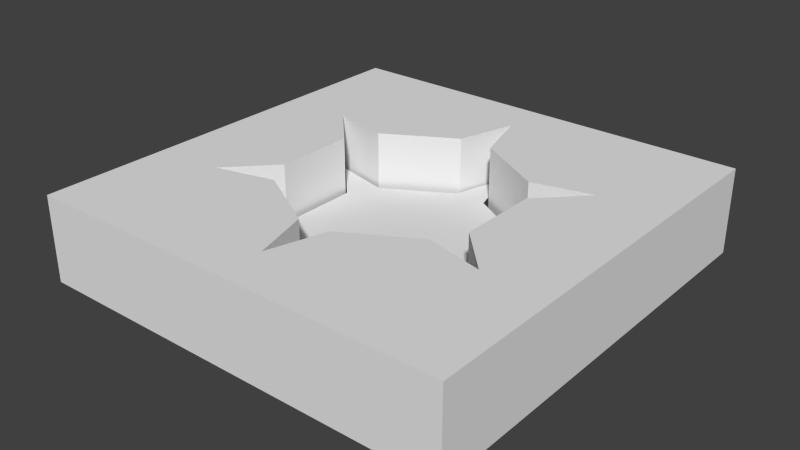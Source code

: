 # Source: runeNova.blend  (saved by Blender 2.68.0; exported with 4.5.12 LTS)
import bpy
from mathutils import Matrix  # noqa: F401  (used for matrix-valued properties, if any)

bpy.ops.wm.read_factory_settings(use_empty=True)
scene = bpy.context.scene
scene.name = 'Scene'

# ---- collections
col_collection_1 = bpy.data.collections.new('Collection 1'); scene.collection.children.link(col_collection_1)

# ---- world
world_world = bpy.data.worlds.new('World'); scene.world = world_world
world_world.color = (0.05088, 0.05088, 0.05088)
world_world.use_sun_shadow = False
world_world.sun_shadow_jitter_overblur = 0.0
world_world.cycles.sampling_method = 'MANUAL'
world_world.cycles.sample_map_resolution = 256

# ---- meshes
me_circle = bpy.data.meshes.new('Circle')
me_circle.from_pydata([(0.0, 1.0, 0.0), (-0.866, 0.5, 0.0), (-0.866, -0.5, 0.0), (8.742e-08, -1.0, 0.0), (0.866, -0.5, 0.0), (0.866, 0.5, 0.0), (0.0, 1.0, 0.0), (-0.866, 0.5, 0.0), (0.0, 1.0, 0.0), (-0.866, 0.5, 0.0), (0.0, 1.0, 0.0), (-0.866, 0.5, 0.0), (0.0, 1.0, 0.0), (-0.866, 0.5, 0.0), (-0.1018, 0.6531, 0.0), (-0.5148, 0.4147, 0.0), (0.1018, -0.6531, 0.0), (0.5148, -0.4147, 0.0), (-0.6165, 0.2384, 0.0), (-0.6165, -0.2384, 0.0), (0.6165, -0.2384, 0.0), (0.6165, 0.2384, 0.0), (-0.5148, -0.4147, 0.0), (-0.1018, -0.6531, 0.0), (0.1018, 0.6531, 0.0), (0.5148, 0.4147, 0.0)], [(0, 6), (7, 1), (6, 8), (9, 7), (8, 10), (11, 9), (10, 12), (13, 11)], [(20, 19, 18, 21), (16, 3, 23, 22, 2, 19, 20, 4, 17), (15, 18, 1, 13), (21, 25, 5), (12, 0, 24, 14), (18, 15, 14, 24, 25, 21)])
me_circle.use_remesh_preserve_volume = False
me_circle.use_remesh_preserve_attributes = False
me_circle.use_mirror_vertex_groups = False
me_circle.update()
me_plane = bpy.data.meshes.new('Plane')
me_plane.from_pydata([(1.0, -1.0, 0.0), (-1.0, -1.0, 0.0), (1.0, 1.0, 0.0), (-1.0, 1.0, 0.0), (0.4058, 0.3341, 0.4), (0.6827, 0.4014, 0.4), (0.486, 0.1952, 0.4), (0.486, -0.1808, 0.4), (-0.6827, 0.4014, 0.0), (-0.4058, 0.3341, 0.0), (-0.08023, 0.5221, 0.0), (7.153e-07, 0.7955, 0.0), (0.08023, 0.5221, 0.0), (0.4058, 0.3341, 0.0), (0.6827, 0.4014, 0.0), (0.486, 0.1952, 0.0), (0.486, -0.1808, 0.0), (0.6827, -0.387, 0.0), (0.08023, 0.5221, 0.4), (7.153e-07, 0.7955, 0.4), (-0.08023, 0.5221, 0.4), (-0.4058, 0.3341, 0.4), (-0.6827, 0.4014, 0.4), (-1.0, 1.0, 0.4), (1.0, 1.0, 0.4), (-1.0, -1.0, 0.4), (1.0, -1.0, 0.4), (0.4058, -0.3197, 0.0), (0.08023, -0.5077, 0.0), (-7.004e-07, -0.7812, 0.0), (-0.08023, -0.5077, 0.0), (-0.4058, -0.3197, 0.0), (-0.6827, -0.387, 0.0), (-0.486, -0.1808, 0.0), (-0.486, 0.1952, 0.0), (0.6827, -0.387, 0.4), (0.4058, -0.3197, 0.4), (0.08023, -0.5077, 0.4), (-7.004e-07, -0.7812, 0.4), (-0.08023, -0.5077, 0.4), (-0.4058, -0.3197, 0.4), (-0.6827, -0.387, 0.4), (-0.486, -0.1808, 0.4), (-0.486, 0.1952, 0.4)], [], [(26, 24, 23, 22, 21, 20, 19, 18, 4, 5, 6, 7, 35), (25, 26, 35, 36, 37, 38, 39, 40, 41, 42, 43, 22, 23), (0, 17, 16, 15, 14, 13, 12, 11, 10, 9, 8, 3, 2), (1, 3, 8, 34, 33, 32, 31, 30, 29, 28, 27, 17, 0), (2, 3, 23, 24), (30, 31, 40, 39), (16, 17, 35, 7), (11, 12, 18, 19), (0, 2, 24, 26), (31, 32, 41, 40), (17, 27, 36, 35), (12, 13, 4, 18), (3, 1, 25, 23), (32, 33, 42, 41), (27, 28, 37, 36), (13, 14, 5, 4), (8, 9, 21, 22), (33, 34, 43, 42), (28, 29, 38, 37), (14, 15, 6, 5), (9, 10, 20, 21), (34, 8, 22, 43), (1, 0, 26, 25), (29, 30, 39, 38), (15, 16, 7, 6), (10, 11, 19, 20)])
me_plane.use_remesh_preserve_volume = False
me_plane.use_remesh_preserve_attributes = False
me_plane.use_mirror_vertex_groups = False
me_plane.update()

# ---- objects
ob_circle = bpy.data.objects.new('Circle', me_circle)
ob_plane = bpy.data.objects.new('Plane', me_plane)

# ---- transforms, parenting, visibility, modifiers, constraints
ob_circle.location = (0.0, 0.0, 0.1423)
ob_circle.rotation_euler = (-1.863e-09, 3.226e-09, -4.189)
ob_circle.scale = (0.7497, 0.7497, 0.7497)
ob_circle.hide_viewport = True
ob_circle.lineart.crease_threshold = 0.0
ob_plane.location = (0.0, 0.0, 0.0)
ob_plane.lineart.crease_threshold = 0.0

# ---- collection membership
col_collection_1.objects.link(ob_circle)
col_collection_1.objects.link(ob_plane)

# ---- scene / render settings (as saved in the file)
scene.frame_start = 1; scene.frame_end = 250; scene.frame_set(22)
scene.render.engine = 'BLENDER_EEVEE_NEXT'
scene.render.image_settings.color_mode = 'RGB'
scene.render.image_settings.compression = 90
scene.render.resolution_percentage = 50
scene.render.dither_intensity = 0.0
scene.cycles.use_denoising = False
scene.cycles.samples = 10
scene.cycles.sampling_pattern = 'TABULATED_SOBOL'
scene.cycles.light_sampling_threshold = 0.0
scene.cycles.use_adaptive_sampling = False
scene.cycles.use_light_tree = False
scene.cycles.blur_glossy = 0.0
scene.cycles.volume_bounces = 1
scene.cycles.pixel_filter_type = 'GAUSSIAN'
scene.cycles.sample_clamp_indirect = 0.0
scene.view_settings.view_transform = 'Standard'
bpy.context.view_layer.update()

# ---- added for rendering (the .blend has no active camera and no usable light): camera, sun
cam_auto = bpy.data.cameras.new('AutoCamera')
cam_auto.lens = 50.0
cam_auto.sensor_width = 36.0
cam_auto.clip_end = 1000.0
ob_auto_camera = bpy.data.objects.new('AutoCamera', cam_auto)
scene.collection.objects.link(ob_auto_camera)
ob_auto_camera.location = (2.64297, -3.17156, 2.31438)
ob_auto_camera.rotation_euler = (1.09748, -7.21219e-08, 0.694738)
scene.camera = ob_auto_camera
light_auto_sun = bpy.data.lights.new('AutoSun', 'SUN')
light_auto_sun.energy = 3.0
light_auto_sun.angle = 0.0523599
ob_auto_sun = bpy.data.objects.new('AutoSun', light_auto_sun)
scene.collection.objects.link(ob_auto_sun)
ob_auto_sun.rotation_euler = (0.872665, 0.174533, 0.523599)
bpy.context.view_layer.update()
